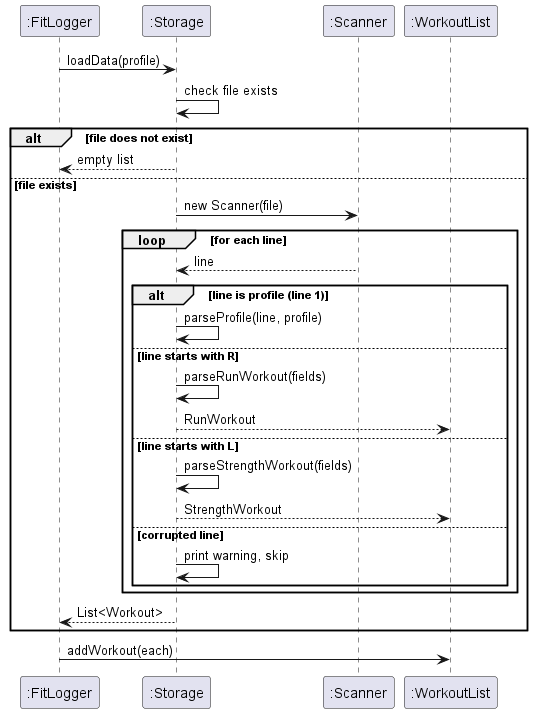

The diagram above was rendered by PlantUML. Its source (embedded in the PNG):
@startuml
participant ":FitLogger" as FL
participant ":Storage" as ST
participant ":Scanner" as SC
participant ":WorkoutList" as WL

FL -> ST : loadData(profile)
ST -> ST : check file exists
alt file does not exist
    ST --> FL : empty list
else file exists
    ST -> SC : new Scanner(file)
    loop for each line
        SC --> ST : line
        alt line is profile (line 1)
            ST -> ST : parseProfile(line, profile)
        else line starts with R
            ST -> ST : parseRunWorkout(fields)
            ST --> WL : RunWorkout
        else line starts with L
            ST -> ST : parseStrengthWorkout(fields)
            ST --> WL : StrengthWorkout
        else corrupted line
            ST -> ST : print warning, skip
        end
    end
    ST --> FL : List<Workout>
end
FL -> WL : addWorkout(each)
@enduml